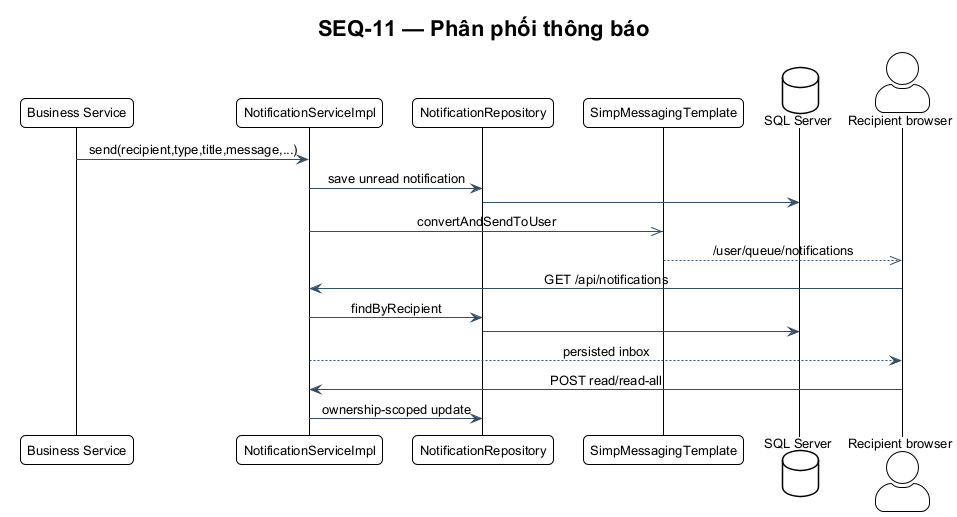

The diagram above was rendered by PlantUML. Its source (embedded in the PNG):
@startuml SEQ-11
!include ../theme.puml
title SEQ-11 — Phân phối thông báo
participant "Business Service" as Business
participant NotificationServiceImpl
participant NotificationRepository
participant SimpMessagingTemplate
database "SQL Server" as DB
actor "Recipient browser" as Browser
Business -> NotificationServiceImpl : send(recipient,type,title,message,...)
NotificationServiceImpl -> NotificationRepository : save unread notification
NotificationRepository -> DB
NotificationServiceImpl ->> SimpMessagingTemplate : convertAndSendToUser
SimpMessagingTemplate -->> Browser : /user/queue/notifications
Browser -> NotificationServiceImpl : GET /api/notifications
NotificationServiceImpl -> NotificationRepository : findByRecipient
NotificationRepository -> DB
NotificationServiceImpl --> Browser : persisted inbox
Browser -> NotificationServiceImpl : POST read/read-all
NotificationServiceImpl -> NotificationRepository : ownership-scoped update
@enduml